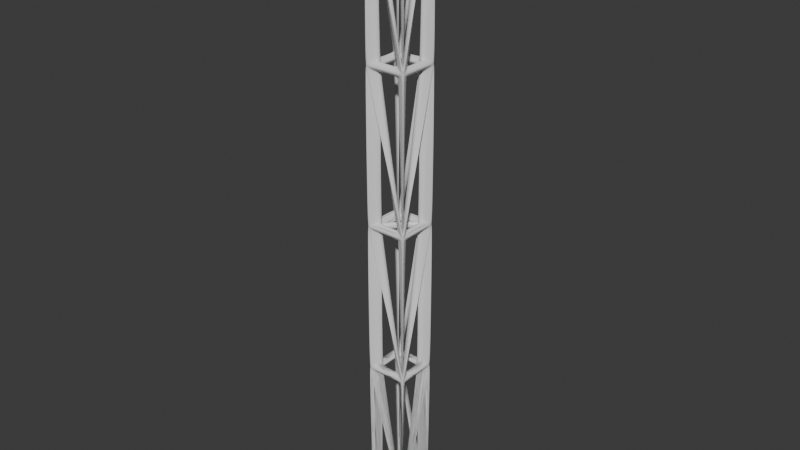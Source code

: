 # Source: stuctures.blend  (saved by Blender 4.0.36; exported with 4.5.12 LTS)
import bpy
from mathutils import Matrix  # noqa: F401  (used for matrix-valued properties, if any)

bpy.ops.wm.read_factory_settings(use_empty=True)
scene = bpy.context.scene
scene.name = 'Scene'

# ---- collections
col_collection = bpy.data.collections.new('Collection'); scene.collection.children.link(col_collection)

# ---- materials (node trees are filled in below, after node groups)
mat_material = bpy.data.materials.new('Material')
mat_material.alpha_threshold = 0.0
mat_material.use_transparent_shadow = False
mat_material.roughness = 0.5
mat_material.line_color = (0.0, 0.0, 0.0, 1.0)

# ---- material node trees
mat_material.use_nodes = True; mat_material.node_tree.nodes.clear()
_N = mat_material.node_tree.nodes; _L = mat_material.node_tree.links
n0 = _N.new('ShaderNodeOutputMaterial'); n0.name = 'Material Output'; n0.location = (300, 300)
n1 = _N.new('ShaderNodeBsdfPrincipled'); n1.name = 'Principled BSDF'; n1.location = (10, 300)
n1.inputs[3].default_value = 1.45
_L.new(n1.outputs[0], n0.inputs[0])
n0.is_active_output = True

# ---- world
world_world = bpy.data.worlds.new('World'); scene.world = world_world
world_world.use_nodes = True; world_world.node_tree.nodes.clear()
_N = world_world.node_tree.nodes; _L = world_world.node_tree.links
n0 = _N.new('ShaderNodeOutputWorld'); n0.name = 'World Output'; n0.location = (300, 300)
n1 = _N.new('ShaderNodeBackground'); n1.name = 'Background'; n1.location = (10, 300)
n1.inputs[0].default_value = (0.05088, 0.05088, 0.05088, 1.0)
_L.new(n1.outputs[0], n0.inputs[0])
n0.is_active_output = True
world_world.color = (0.05088, 0.05088, 0.05088)
world_world.use_sun_shadow = False
world_world.sun_shadow_jitter_overblur = 0.0

# ---- meshes
me_cube = bpy.data.meshes.new('Cube')
me_cube.from_pydata([(0.054, 0.054, 2.0), (0.054, 0.054, 0.0), (0.054, -0.054, 2.0), (0.054, -0.054, 0.0), (-0.054, 0.054, 2.0), (-0.054, 0.054, 0.0), (-0.054, -0.054, 2.0), (-0.054, -0.054, 0.0), (0.054, 0.054, 1.0), (-0.054, -0.054, 1.0), (0.054, -0.054, 1.0), (-0.054, 0.054, 1.0), (-0.054, -0.054, 1.5), (0.054, 0.054, 1.5), (0.054, -0.054, 1.5), (-0.054, 0.054, 1.5), (0.054, 0.054, 0.5), (0.054, -0.054, 0.5), (-0.054, 0.054, 0.5), (-0.054, -0.054, 0.5)], [], [(0, 4, 6, 2), (5, 1, 3, 7), (1, 16, 17, 3), (5, 18, 16, 1), (5, 19, 18), (17, 19, 7, 3), (19, 17, 10, 9), (19, 9, 11, 18), (11, 8, 16, 18), (10, 17, 16, 8), (8, 13, 14, 10), (8, 11, 15, 13), (15, 11, 9, 12), (14, 12, 9, 10), (12, 14, 2, 6), (12, 6, 4, 15), (4, 0, 13, 15), (2, 14, 13, 0), (7, 19, 5)])
_uv = me_cube.uv_layers.new(name='UVMap')
_uv.uv.foreach_set('vector', [0.625, 0.5, 0.875, 0.5, 0.875, 0.75, 0.625, 0.75, 0.125, 0.5, 0.375, 0.5, 0.375, 0.75, 0.125, 0.75, 0.375, 0.5, 0.0, 0.0, 0.0, 0.0, 0.375, 0.75, 0.125, 0.5, 0.0, 0.0, 0.0, 0.0, 0.375, 0.5, 0.125, 0.5, 0.0, 0.0, 0.0, 0.0, 0.0, 0.0, 0.0, 0.0, 0.125, 0.75, 0.375, 0.75, 0.0, 0.0, 0.0, 0.0, 0.0, 0.0, 0.0, 0.0, 0.0, 0.0, 0.0, 0.0, 0.0, 0.0, 0.0, 0.0, 0.0, 0.0, 0.0, 0.0, 0.0, 0.0, 0.0, 0.0, 0.0, 0.0, 0.0, 0.0, 0.0, 0.0, 0.0, 0.0, 0.0, 0.0, 0.0, 0.0, 0.0, 0.0, 0.0, 0.0, 0.0, 0.0, 0.0, 0.0, 0.0, 0.0, 0.0, 0.0, 0.0, 0.0, 0.0, 0.0, 0.0, 0.0, 0.0, 0.0, 0.0, 0.0, 0.0, 0.0, 0.0, 0.0, 0.0, 0.0, 0.0, 0.0, 0.0, 0.0, 0.625, 0.75, 0.875, 0.75, 0.0, 0.0, 0.875, 0.75, 0.875, 0.5, 0.0, 0.0, 0.875, 0.5, 0.625, 0.5, 0.0, 0.0, 0.0, 0.0, 0.625, 0.75, 0.0, 0.0, 0.0, 0.0, 0.625, 0.5, 0.125, 0.75, 0.0, 0.0, 0.125, 0.5])
me_cube.materials.append(mat_material)
me_cube.use_mirror_vertex_groups = False
me_cube.update()
me_cube_001 = bpy.data.meshes.new('Cube.001')
me_cube_001.from_pydata([(0.054, 0.054, 0.0), (0.054, -0.054, 0.0), (-0.054, 0.054, 0.0), (-0.054, -0.054, 0.0), (0.054, 0.054, 1.0), (-0.054, -0.054, 1.0), (0.054, -0.054, 1.0), (-0.054, 0.054, 1.0), (0.054, 0.054, 0.5), (0.054, -0.054, 0.5), (-0.054, 0.054, 0.5), (-0.054, -0.054, 0.5)], [], [(2, 0, 1, 3), (0, 8, 9, 1), (2, 10, 8, 0), (2, 11, 10), (9, 11, 3, 1), (11, 9, 6, 5), (11, 5, 7, 10), (7, 4, 8, 10), (6, 9, 8, 4), (3, 11, 2), (7, 5, 6, 4)])
_uv = me_cube_001.uv_layers.new(name='UVMap')
_uv.uv.foreach_set('vector', [0.125, 0.5, 0.375, 0.5, 0.375, 0.75, 0.125, 0.75, 0.375, 0.5, 0.0, 0.0, 0.0, 0.0, 0.375, 0.75, 0.125, 0.5, 0.0, 0.0, 0.0, 0.0, 0.375, 0.5, 0.125, 0.5, 0.0, 0.0, 0.0, 0.0, 0.0, 0.0, 0.0, 0.0, 0.125, 0.75, 0.375, 0.75, 0.0, 0.0, 0.0, 0.0, 0.0, 0.0, 0.0, 0.0, 0.0, 0.0, 0.0, 0.0, 0.0, 0.0, 0.0, 0.0, 0.0, 0.0, 0.0, 0.0, 0.0, 0.0, 0.0, 0.0, 0.0, 0.0, 0.0, 0.0, 0.0, 0.0, 0.0, 0.0, 0.125, 0.75, 0.0, 0.0, 0.125, 0.5, 0.0, 0.0, 0.0, 0.0, 0.0, 0.0, 0.0, 0.0])
me_cube_001.materials.append(mat_material)
me_cube_001.use_mirror_vertex_groups = False
me_cube_001.update()

# ---- objects
ob_cube = bpy.data.objects.new('Cube', me_cube)
ob_cube_001 = bpy.data.objects.new('Cube.001', me_cube_001)

# ---- transforms, parenting, visibility, modifiers, constraints
ob_cube.location = (0.0, 0.0, 0.0)
ob_cube.lock_rotations_4d = False
ob_cube.empty_display_type = 'ARROWS'
ob_cube.lineart.crease_threshold = 0.0
_m = ob_cube.modifiers.new('Triangulate', 'TRIANGULATE')
_m = ob_cube.modifiers.new('Wireframe', 'WIREFRAME')
_m.thickness = 0.05
_m.use_even_offset = False
_m = ob_cube.modifiers.new('Bevel', 'BEVEL')
_m.segments = 2
_m = ob_cube.modifiers.new('Subdivision', 'SUBSURF')
ob_cube_001.location = (0.0, 0.0, 0.0)
ob_cube_001.lock_rotations_4d = False
ob_cube_001.empty_display_type = 'ARROWS'
ob_cube_001.lineart.crease_threshold = 0.0
_m = ob_cube_001.modifiers.new('Triangulate', 'TRIANGULATE')
_m = ob_cube_001.modifiers.new('Wireframe', 'WIREFRAME')
_m.thickness = 0.05
_m.use_even_offset = False
_m = ob_cube_001.modifiers.new('Bevel', 'BEVEL')
_m.segments = 2
_m = ob_cube_001.modifiers.new('Subdivision', 'SUBSURF')

# ---- collection membership
col_collection.objects.link(ob_cube)
col_collection.objects.link(ob_cube_001)

# ---- scene / render settings (as saved in the file)
scene.frame_start = 1; scene.frame_end = 250; scene.frame_set(1)
scene.render.engine = 'BLENDER_EEVEE_NEXT'
scene.cycles.sampling_pattern = 'TABULATED_SOBOL'
bpy.context.view_layer.update()

# ---- added for rendering (the .blend has no active camera and no usable light): camera, sun
cam_auto = bpy.data.cameras.new('AutoCamera')
cam_auto.lens = 50.0
cam_auto.sensor_width = 36.0
cam_auto.clip_end = 1000.0
ob_auto_camera = bpy.data.objects.new('AutoCamera', cam_auto)
scene.collection.objects.link(ob_auto_camera)
ob_auto_camera.location = (1.88062, -2.25676, 2.50455)
ob_auto_camera.rotation_euler = (1.09748, -7.21219e-08, 0.694738)
scene.camera = ob_auto_camera
light_auto_sun = bpy.data.lights.new('AutoSun', 'SUN')
light_auto_sun.energy = 3.0
light_auto_sun.angle = 0.0523599
ob_auto_sun = bpy.data.objects.new('AutoSun', light_auto_sun)
scene.collection.objects.link(ob_auto_sun)
ob_auto_sun.rotation_euler = (0.872665, 0.174533, 0.523599)
bpy.context.view_layer.update()
